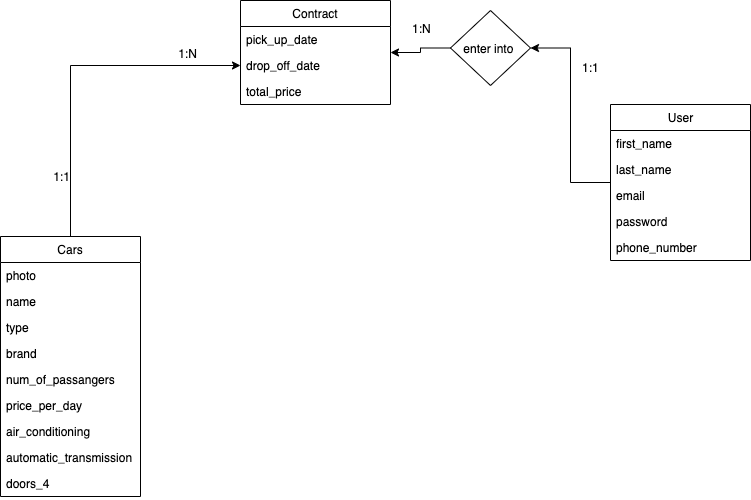

The diagram above was exported from draw.io. Its source (the exported page's mxGraphModel, read from the mxfile embedded in the PNG):
<mxGraphModel dx="946" dy="588" grid="1" gridSize="10" guides="1" tooltips="1" connect="1" arrows="1" fold="1" page="1" pageScale="1" pageWidth="1100" pageHeight="850" background="#ffffff" math="0" shadow="0">
  <root>
    <mxCell id="0" />
    <mxCell id="1" parent="0" />
    <mxCell id="_Q4blntEHhBdNx9F7D3Q-5" value="Contract" style="swimlane;fontStyle=0;childLayout=stackLayout;horizontal=1;startSize=26;fillColor=none;horizontalStack=0;resizeParent=1;resizeParentMax=0;resizeLast=0;collapsible=1;marginBottom=0;" parent="1" vertex="1">
      <mxGeometry x="380" y="230" width="150" height="104" as="geometry" />
    </mxCell>
    <mxCell id="_Q4blntEHhBdNx9F7D3Q-20" value="pick_up_date" style="text;strokeColor=none;fillColor=none;align=left;verticalAlign=top;spacingLeft=4;spacingRight=4;overflow=hidden;rotatable=0;points=[[0,0.5],[1,0.5]];portConstraint=eastwest;" parent="_Q4blntEHhBdNx9F7D3Q-5" vertex="1">
      <mxGeometry y="26" width="150" height="26" as="geometry" />
    </mxCell>
    <mxCell id="_Q4blntEHhBdNx9F7D3Q-21" value="drop_off_date" style="text;strokeColor=none;fillColor=none;align=left;verticalAlign=top;spacingLeft=4;spacingRight=4;overflow=hidden;rotatable=0;points=[[0,0.5],[1,0.5]];portConstraint=eastwest;" parent="_Q4blntEHhBdNx9F7D3Q-5" vertex="1">
      <mxGeometry y="52" width="150" height="26" as="geometry" />
    </mxCell>
    <mxCell id="_Q4blntEHhBdNx9F7D3Q-7" value="total_price" style="text;strokeColor=none;fillColor=none;align=left;verticalAlign=top;spacingLeft=4;spacingRight=4;overflow=hidden;rotatable=0;points=[[0,0.5],[1,0.5]];portConstraint=eastwest;" parent="_Q4blntEHhBdNx9F7D3Q-5" vertex="1">
      <mxGeometry y="78" width="150" height="26" as="geometry" />
    </mxCell>
    <mxCell id="_Q4blntEHhBdNx9F7D3Q-27" style="edgeStyle=orthogonalEdgeStyle;rounded=0;orthogonalLoop=1;jettySize=auto;html=1;entryX=0;entryY=0.5;entryDx=0;entryDy=0;" parent="1" source="_Q4blntEHhBdNx9F7D3Q-9" target="_Q4blntEHhBdNx9F7D3Q-21" edge="1">
      <mxGeometry relative="1" as="geometry" />
    </mxCell>
    <mxCell id="_Q4blntEHhBdNx9F7D3Q-36" value="1:N" style="text;html=1;resizable=0;points=[];align=center;verticalAlign=middle;labelBackgroundColor=#ffffff;" parent="_Q4blntEHhBdNx9F7D3Q-27" vertex="1" connectable="0">
      <mxGeometry x="0.6889" relative="1" as="geometry">
        <mxPoint x="-1" y="-13" as="offset" />
      </mxGeometry>
    </mxCell>
    <mxCell id="_Q4blntEHhBdNx9F7D3Q-38" value="1:1" style="text;html=1;resizable=0;points=[];align=center;verticalAlign=middle;labelBackgroundColor=#ffffff;" parent="_Q4blntEHhBdNx9F7D3Q-27" vertex="1" connectable="0">
      <mxGeometry x="-0.6317" y="1" relative="1" as="geometry">
        <mxPoint x="-9" y="2" as="offset" />
      </mxGeometry>
    </mxCell>
    <mxCell id="_Q4blntEHhBdNx9F7D3Q-9" value="Cars" style="swimlane;fontStyle=0;childLayout=stackLayout;horizontal=1;startSize=26;fillColor=none;horizontalStack=0;resizeParent=1;resizeParentMax=0;resizeLast=0;collapsible=1;marginBottom=0;" parent="1" vertex="1">
      <mxGeometry x="140" y="466" width="140" height="260" as="geometry">
        <mxRectangle x="140" y="466" width="60" height="26" as="alternateBounds" />
      </mxGeometry>
    </mxCell>
    <mxCell id="_Q4blntEHhBdNx9F7D3Q-11" value="photo" style="text;strokeColor=none;fillColor=none;align=left;verticalAlign=top;spacingLeft=4;spacingRight=4;overflow=hidden;rotatable=0;points=[[0,0.5],[1,0.5]];portConstraint=eastwest;" parent="_Q4blntEHhBdNx9F7D3Q-9" vertex="1">
      <mxGeometry y="26" width="140" height="26" as="geometry" />
    </mxCell>
    <mxCell id="_Q4blntEHhBdNx9F7D3Q-63" value="name" style="text;strokeColor=none;fillColor=none;align=left;verticalAlign=top;spacingLeft=4;spacingRight=4;overflow=hidden;rotatable=0;points=[[0,0.5],[1,0.5]];portConstraint=eastwest;" parent="_Q4blntEHhBdNx9F7D3Q-9" vertex="1">
      <mxGeometry y="52" width="140" height="26" as="geometry" />
    </mxCell>
    <mxCell id="_Q4blntEHhBdNx9F7D3Q-64" value="type" style="text;strokeColor=none;fillColor=none;align=left;verticalAlign=top;spacingLeft=4;spacingRight=4;overflow=hidden;rotatable=0;points=[[0,0.5],[1,0.5]];portConstraint=eastwest;" parent="_Q4blntEHhBdNx9F7D3Q-9" vertex="1">
      <mxGeometry y="78" width="140" height="26" as="geometry" />
    </mxCell>
    <mxCell id="ydT3aTPplZpcgjnrtwGa-1" value="brand" style="text;strokeColor=none;fillColor=none;align=left;verticalAlign=top;spacingLeft=4;spacingRight=4;overflow=hidden;rotatable=0;points=[[0,0.5],[1,0.5]];portConstraint=eastwest;" vertex="1" parent="_Q4blntEHhBdNx9F7D3Q-9">
      <mxGeometry y="104" width="140" height="26" as="geometry" />
    </mxCell>
    <mxCell id="ydT3aTPplZpcgjnrtwGa-2" value="num_of_passangers" style="text;strokeColor=none;fillColor=none;align=left;verticalAlign=top;spacingLeft=4;spacingRight=4;overflow=hidden;rotatable=0;points=[[0,0.5],[1,0.5]];portConstraint=eastwest;" vertex="1" parent="_Q4blntEHhBdNx9F7D3Q-9">
      <mxGeometry y="130" width="140" height="26" as="geometry" />
    </mxCell>
    <mxCell id="ydT3aTPplZpcgjnrtwGa-3" value="price_per_day" style="text;strokeColor=none;fillColor=none;align=left;verticalAlign=top;spacingLeft=4;spacingRight=4;overflow=hidden;rotatable=0;points=[[0,0.5],[1,0.5]];portConstraint=eastwest;" vertex="1" parent="_Q4blntEHhBdNx9F7D3Q-9">
      <mxGeometry y="156" width="140" height="26" as="geometry" />
    </mxCell>
    <mxCell id="ydT3aTPplZpcgjnrtwGa-4" value="air_conditioning" style="text;strokeColor=none;fillColor=none;align=left;verticalAlign=top;spacingLeft=4;spacingRight=4;overflow=hidden;rotatable=0;points=[[0,0.5],[1,0.5]];portConstraint=eastwest;" vertex="1" parent="_Q4blntEHhBdNx9F7D3Q-9">
      <mxGeometry y="182" width="140" height="26" as="geometry" />
    </mxCell>
    <mxCell id="ydT3aTPplZpcgjnrtwGa-5" value="automatic_transmission&#10;" style="text;strokeColor=none;fillColor=none;align=left;verticalAlign=top;spacingLeft=4;spacingRight=4;overflow=hidden;rotatable=0;points=[[0,0.5],[1,0.5]];portConstraint=eastwest;" vertex="1" parent="_Q4blntEHhBdNx9F7D3Q-9">
      <mxGeometry y="208" width="140" height="26" as="geometry" />
    </mxCell>
    <mxCell id="ydT3aTPplZpcgjnrtwGa-6" value="doors_4" style="text;strokeColor=none;fillColor=none;align=left;verticalAlign=top;spacingLeft=4;spacingRight=4;overflow=hidden;rotatable=0;points=[[0,0.5],[1,0.5]];portConstraint=eastwest;" vertex="1" parent="_Q4blntEHhBdNx9F7D3Q-9">
      <mxGeometry y="234" width="140" height="26" as="geometry" />
    </mxCell>
    <mxCell id="_Q4blntEHhBdNx9F7D3Q-26" style="edgeStyle=orthogonalEdgeStyle;rounded=0;orthogonalLoop=1;jettySize=auto;html=1;" parent="1" source="_Q4blntEHhBdNx9F7D3Q-30" edge="1">
      <mxGeometry relative="1" as="geometry">
        <mxPoint x="530" y="282" as="targetPoint" />
        <Array as="points">
          <mxPoint x="560" y="278" />
          <mxPoint x="560" y="282" />
        </Array>
      </mxGeometry>
    </mxCell>
    <mxCell id="_Q4blntEHhBdNx9F7D3Q-57" style="edgeStyle=orthogonalEdgeStyle;rounded=0;orthogonalLoop=1;jettySize=auto;html=1;entryX=1;entryY=0.5;entryDx=0;entryDy=0;" parent="1" source="_Q4blntEHhBdNx9F7D3Q-13" target="_Q4blntEHhBdNx9F7D3Q-30" edge="1">
      <mxGeometry relative="1" as="geometry" />
    </mxCell>
    <mxCell id="_Q4blntEHhBdNx9F7D3Q-13" value="User" style="swimlane;fontStyle=0;childLayout=stackLayout;horizontal=1;startSize=26;fillColor=none;horizontalStack=0;resizeParent=1;resizeParentMax=0;resizeLast=0;collapsible=1;marginBottom=0;align=center;labelBackgroundColor=none;labelBorderColor=none;html=1;" parent="1" vertex="1">
      <mxGeometry x="750" y="334" width="140" height="156" as="geometry" />
    </mxCell>
    <mxCell id="ydT3aTPplZpcgjnrtwGa-7" value="first_name&#10;" style="text;strokeColor=none;fillColor=none;align=left;verticalAlign=top;spacingLeft=4;spacingRight=4;overflow=hidden;rotatable=0;points=[[0,0.5],[1,0.5]];portConstraint=eastwest;" vertex="1" parent="_Q4blntEHhBdNx9F7D3Q-13">
      <mxGeometry y="26" width="140" height="26" as="geometry" />
    </mxCell>
    <mxCell id="_Q4blntEHhBdNx9F7D3Q-15" value="last_name" style="text;strokeColor=none;fillColor=none;align=left;verticalAlign=top;spacingLeft=4;spacingRight=4;overflow=hidden;rotatable=0;points=[[0,0.5],[1,0.5]];portConstraint=eastwest;" parent="_Q4blntEHhBdNx9F7D3Q-13" vertex="1">
      <mxGeometry y="52" width="140" height="26" as="geometry" />
    </mxCell>
    <mxCell id="_Q4blntEHhBdNx9F7D3Q-18" value="email" style="text;strokeColor=none;fillColor=none;align=left;verticalAlign=top;spacingLeft=4;spacingRight=4;overflow=hidden;rotatable=0;points=[[0,0.5],[1,0.5]];portConstraint=eastwest;" parent="_Q4blntEHhBdNx9F7D3Q-13" vertex="1">
      <mxGeometry y="78" width="140" height="26" as="geometry" />
    </mxCell>
    <mxCell id="_Q4blntEHhBdNx9F7D3Q-16" value="password" style="text;strokeColor=none;fillColor=none;align=left;verticalAlign=top;spacingLeft=4;spacingRight=4;overflow=hidden;rotatable=0;points=[[0,0.5],[1,0.5]];portConstraint=eastwest;" parent="_Q4blntEHhBdNx9F7D3Q-13" vertex="1">
      <mxGeometry y="104" width="140" height="26" as="geometry" />
    </mxCell>
    <mxCell id="ydT3aTPplZpcgjnrtwGa-10" value="phone_number" style="text;strokeColor=none;fillColor=none;align=left;verticalAlign=top;spacingLeft=4;spacingRight=4;overflow=hidden;rotatable=0;points=[[0,0.5],[1,0.5]];portConstraint=eastwest;" vertex="1" parent="_Q4blntEHhBdNx9F7D3Q-13">
      <mxGeometry y="130" width="140" height="26" as="geometry" />
    </mxCell>
    <mxCell id="_Q4blntEHhBdNx9F7D3Q-30" value="enter into&amp;nbsp;" style="rhombus;whiteSpace=wrap;html=1;labelBackgroundColor=#ffffff;align=center;" parent="1" vertex="1">
      <mxGeometry x="590" y="240" width="80" height="75" as="geometry" />
    </mxCell>
    <mxCell id="_Q4blntEHhBdNx9F7D3Q-41" value="1:1" style="text;html=1;resizable=0;points=[];autosize=1;align=left;verticalAlign=top;spacingTop=-4;" parent="1" vertex="1">
      <mxGeometry x="720" y="288" width="30" height="20" as="geometry" />
    </mxCell>
    <mxCell id="_Q4blntEHhBdNx9F7D3Q-58" value="1:N" style="text;html=1;resizable=0;points=[];autosize=1;align=left;verticalAlign=top;spacingTop=-4;" parent="1" vertex="1">
      <mxGeometry x="550" y="249" width="30" height="20" as="geometry" />
    </mxCell>
    <mxCell id="_Q4blntEHhBdNx9F7D3Q-60" value="&lt;span style=&quot;font-family: &amp;#34;helvetica&amp;#34; , &amp;#34;arial&amp;#34; , sans-serif ; font-size: 0px&quot;&gt;%3CmxGraphModel%3E%3Croot%3E%3CmxCell%20id%3D%220%22%2F%3E%3CmxCell%20id%3D%221%22%20parent%3D%220%22%2F%3E%3CmxCell%20id%3D%222%22%20value%3D%221%3A1%22%20style%3D%22text%3Bhtml%3D1%3Bresizable%3D0%3Bpoints%3D%5B%5D%3Bautosize%3D1%3Balign%3Dleft%3BverticalAlign%3Dtop%3BspacingTop%3D-4%3B%22%20vertex%3D%221%22%20parent%3D%221%22%3E%3CmxGeometry%20x%3D%22720%22%20y%3D%22288%22%20width%3D%2230%22%20height%3D%2220%22%20as%3D%22geometry%22%2F%3E%3C%2FmxCell%3E%3C%2Froot%3E%3C%2FmxGraphModel%3E&lt;/span&gt;" style="text;html=1;resizable=0;points=[];autosize=1;align=left;verticalAlign=top;spacingTop=-4;" parent="1" vertex="1">
      <mxGeometry x="755" y="489" width="20" height="20" as="geometry" />
    </mxCell>
    <mxCell id="ydT3aTPplZpcgjnrtwGa-11" style="edgeStyle=orthogonalEdgeStyle;rounded=0;orthogonalLoop=1;jettySize=auto;html=1;exitX=0.5;exitY=1;exitDx=0;exitDy=0;" edge="1" parent="1">
      <mxGeometry relative="1" as="geometry">
        <mxPoint x="555" y="580" as="sourcePoint" />
        <mxPoint x="555" y="580" as="targetPoint" />
      </mxGeometry>
    </mxCell>
  </root>
</mxGraphModel>